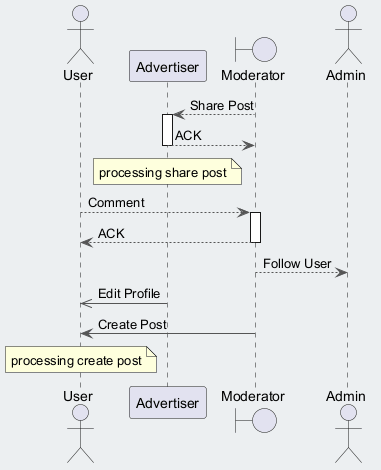

The diagram above was rendered by PlantUML. Its source (embedded in the PNG):
@startuml
skinparam backgroundColor #ECEFF1
skinparam classBackgroundColor #FFFFFF
skinparam classBorderColor #455A64
skinparam ArrowColor #555555
actor "User" as U
participant "Advertiser" as A
boundary "Moderator" as M
actor "Admin" as A2
M --> A : Share Post
activate A
A --> M : ACK
deactivate A
note over A : processing share post
U --> M : Comment
activate M
M --> U : ACK
deactivate M
M --> A2 : Follow User
A ->> U : Edit Profile
M -> U : Create Post
note over U : processing create post
@enduml